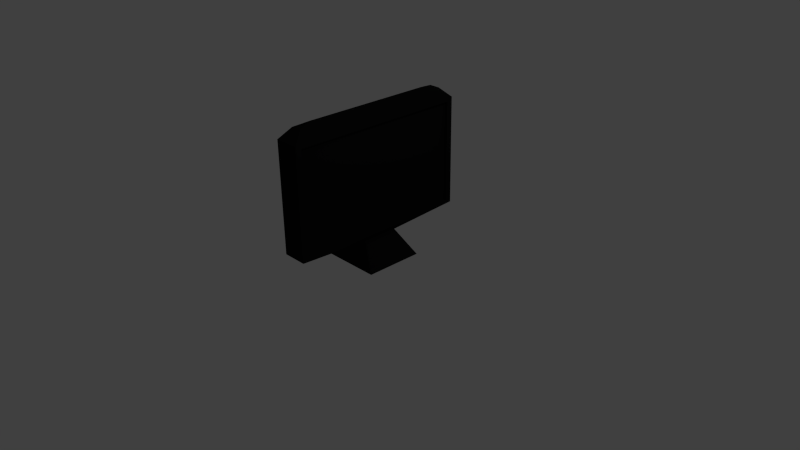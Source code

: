 # Source: computer.blend  (saved by Blender 2.67.0; exported with 4.5.12 LTS)
import bpy
from mathutils import Matrix  # noqa: F401  (used for matrix-valued properties, if any)

bpy.ops.wm.read_factory_settings(use_empty=True)
scene = bpy.context.scene
scene.name = 'Scene'

# ---- collections
col_collection_1 = bpy.data.collections.new('Collection 1'); scene.collection.children.link(col_collection_1)

# ---- materials (node trees are filled in below, after node groups)
mat_material = bpy.data.materials.new('Material')
mat_material.alpha_threshold = 0.0
mat_material.use_transparent_shadow = False
mat_material.diffuse_color = (0.008076, 0.008076, 0.008076, 1.0)
mat_material.roughness = 0.5
mat_material.line_color = (0.0, 0.0, 0.0, 1.0)

# ---- material node trees

# ---- world
world_world = bpy.data.worlds.new('World'); scene.world = world_world
world_world.color = (0.05088, 0.05088, 0.05088)
world_world.use_sun_shadow = False
world_world.sun_shadow_jitter_overblur = 0.0
world_world.cycles.sampling_method = 'MANUAL'
world_world.cycles.sample_map_resolution = 256

# ---- cameras
cam_camera = bpy.data.cameras.new('Camera')
cam_camera.clip_end = 100.0
cam_camera.lens = 35.0
cam_camera.sensor_width = 32.0
cam_camera.sensor_height = 18.0
cam_camera.ortho_scale = 7.314
cam_camera.dof.focus_distance = 0.0
cam_camera.dof.aperture_fstop = 128.0

# ---- lights
light_lamp = bpy.data.lights.new('Lamp', 'POINT')
light_lamp.transmission_factor = 0.0
light_lamp.cutoff_distance = 30.0
light_lamp.energy = 100.0
light_lamp.shadow_buffer_clip_start = 1.001
light_lamp.shadow_soft_size = 0.1
light_lamp.shadow_maximum_resolution = 0.006
light_lamp.use_absolute_resolution = True
light_lamp.cycles.use_multiple_importance_sampling = False

# ---- meshes
me_cube = bpy.data.meshes.new('Cube')
me_cube.from_pydata([(1.0, 1.0, -1.0), (1.0, -1.0, -1.0), (-1.0, -1.0, -1.0), (-1.0, 1.0, -1.0), (0.3339, 0.6271, -0.1866), (0.3339, -0.6271, -0.1866), (-0.3339, -0.6271, -0.1866), (-0.3339, 0.6271, -0.1866), (0.4264, 3.159, 0.00605), (0.4264, -3.159, 0.00605), (-0.4264, -3.159, 0.00605), (-0.4264, 3.159, 0.00605), (0.4264, 3.159, 3.741), (0.4264, -3.159, 3.741), (-0.4264, -3.159, 3.741), (-0.4264, 3.159, 3.741), (0.187, 2.789, 4.081), (0.187, -2.789, 4.081), (-0.187, -2.789, 4.081), (-0.187, 2.789, 4.081), (0.04963, 2.235, 4.164), (0.04963, -2.235, 4.164), (-0.04963, -2.235, 4.164), (-0.04963, 2.235, 4.164), (0.04264, 3.339, 0.5662), (0.04264, -3.339, 0.5662), (-0.04264, -3.339, 0.5662), (-0.04264, 3.339, 0.5662), (0.04264, 3.339, 3.18), (0.04264, -3.339, 3.18), (-0.04264, -3.339, 3.18), (-0.04264, 3.339, 3.18), (0.4264, 2.946, 0.1319), (0.4264, -2.946, 0.1319), (0.4264, 2.946, 3.615), (0.4264, -2.946, 3.615), (0.3258, 2.946, 0.1319), (0.3258, -2.946, 0.1319), (0.3258, 2.946, 3.615), (0.3258, -2.946, 3.615)], [], [(0, 1, 2, 3), (6, 5, 9, 10), (0, 4, 5, 1), (1, 5, 6, 2), (2, 6, 7, 3), (4, 0, 3, 7), (13, 14, 30, 29), (7, 6, 10, 11), (5, 4, 8, 9), (4, 7, 11, 8), (12, 15, 19, 16), (9, 13, 29, 25), (11, 10, 14, 15), (8, 12, 34, 32), (17, 16, 20, 21), (14, 13, 17, 18), (15, 14, 18, 19), (13, 12, 16, 17), (20, 23, 22, 21), (16, 19, 23, 20), (18, 17, 21, 22), (19, 18, 22, 23), (24, 27, 31, 28), (26, 25, 29, 30), (12, 8, 24, 28), (15, 12, 28, 31), (10, 9, 25, 26), (11, 15, 31, 27), (14, 10, 26, 30), (8, 11, 27, 24), (34, 35, 39, 38), (13, 9, 33, 35), (9, 8, 32, 33), (12, 13, 35, 34), (37, 36, 38, 39), (32, 34, 38, 36), (35, 33, 37, 39), (33, 32, 36, 37)])
me_cube.materials.append(mat_material)
me_cube.use_remesh_preserve_volume = False
me_cube.use_remesh_preserve_attributes = False
me_cube.use_mirror_vertex_groups = False
me_cube.update()

# ---- objects
ob_cube = bpy.data.objects.new('Cube', me_cube)
ob_lamp = bpy.data.objects.new('Lamp', light_lamp)
ob_camera = bpy.data.objects.new('Camera', cam_camera)

# ---- transforms, parenting, visibility, modifiers, constraints
ob_cube.location = (0.0, 0.0, 0.3974)
ob_cube.scale = (0.391, 0.391, 0.391)
ob_cube.lock_rotations_4d = False
ob_cube.empty_display_type = 'ARROWS'
ob_cube.lineart.crease_threshold = 0.0
ob_lamp.location = (4.076, 1.005, 5.904)
ob_lamp.rotation_euler = (0.6503, 0.05522, 1.866)
ob_lamp.lock_rotations_4d = False
ob_lamp.empty_display_type = 'ARROWS'
ob_lamp.color = (0.0, 0.0, 0.0, 0.0)
ob_lamp.lineart.crease_threshold = 0.0
ob_camera.location = (7.481, -6.508, 5.344)
ob_camera.rotation_euler = (1.109, 0.01082, 0.8149)
ob_camera.lock_rotations_4d = False
ob_camera.empty_display_type = 'ARROWS'
ob_camera.color = (0.0, 0.0, 0.0, 0.0)
ob_camera.display_type = 'WIRE'
ob_camera.lineart.crease_threshold = 0.0

# ---- collection membership
col_collection_1.objects.link(ob_cube)
col_collection_1.objects.link(ob_lamp)
col_collection_1.objects.link(ob_camera)

# ---- scene / render settings (as saved in the file)
scene.camera = ob_camera
scene.frame_start = 1; scene.frame_end = 250; scene.frame_set(1)
scene.render.engine = 'BLENDER_EEVEE_NEXT'
scene.render.image_settings.color_mode = 'RGB'
scene.render.image_settings.compression = 90
scene.render.resolution_percentage = 50
scene.render.dither_intensity = 0.0
scene.cycles.use_denoising = False
scene.cycles.samples = 10
scene.cycles.sampling_pattern = 'TABULATED_SOBOL'
scene.cycles.light_sampling_threshold = 0.0
scene.cycles.use_adaptive_sampling = False
scene.cycles.use_light_tree = False
scene.cycles.blur_glossy = 0.0
scene.cycles.volume_bounces = 1
scene.cycles.pixel_filter_type = 'GAUSSIAN'
scene.cycles.sample_clamp_indirect = 0.0
scene.view_settings.view_transform = 'Standard'
bpy.context.view_layer.update()
